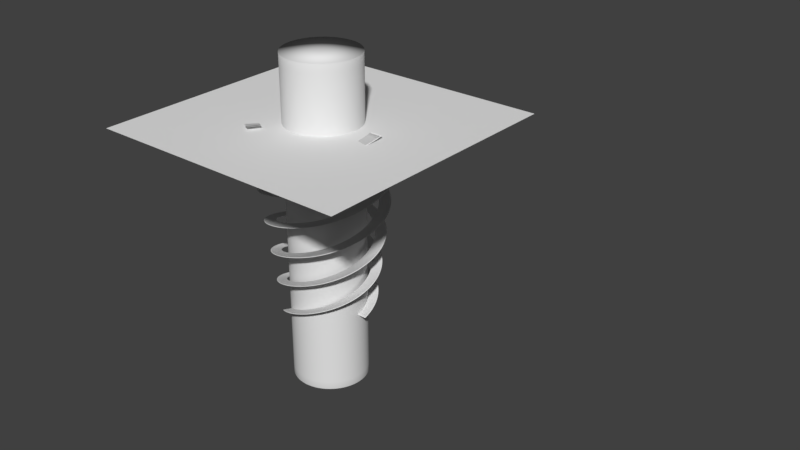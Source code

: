 # Source: Parda_CylindricalColumn_with_Curves.blend  (saved by Blender 2.78.0; exported with 4.5.12 LTS)
import bpy
from mathutils import Matrix  # noqa: F401  (used for matrix-valued properties, if any)

bpy.ops.wm.read_factory_settings(use_empty=True)
scene = bpy.context.scene
scene.name = 'Scene'

# ---- collections
col_collection_1 = bpy.data.collections.new('Collection 1'); scene.collection.children.link(col_collection_1)
col_collection_19 = bpy.data.collections.new('Collection 19'); scene.collection.children.link(col_collection_19)
col_collection_19.hide_render = True
col_collection_19.hide_viewport = True
col_collection_20 = bpy.data.collections.new('Collection 20'); scene.collection.children.link(col_collection_20)
col_collection_20.hide_render = True
col_collection_20.hide_viewport = True

# ---- materials (node trees are filled in below, after node groups)
mat_column_emiss_corner = bpy.data.materials.new('Column_emiss_Corner')
mat_column_emiss_corner.alpha_threshold = 0.0
mat_column_emiss_corner.roughness = 0.5
mat_column_emiss_inset = bpy.data.materials.new('Column_emiss_Inset')
mat_column_emiss_inset.alpha_threshold = 0.0
mat_column_emiss_inset.roughness = 0.5
mat_column_main = bpy.data.materials.new('Column_main')
mat_column_main.alpha_threshold = 0.0
mat_column_main.roughness = 0.5

# ---- material node trees
mat_column_emiss_corner.use_nodes = True; mat_column_emiss_corner.node_tree.nodes.clear()
_N = mat_column_emiss_corner.node_tree.nodes; _L = mat_column_emiss_corner.node_tree.links
n0 = _N.new('ShaderNodeOutputMaterial'); n0.name = 'Material Output'; n0.location = (300, 300)
n1 = _N.new('ShaderNodeBsdfDiffuse'); n1.name = 'Diffuse BSDF'; n1.location = (10, 300)
_L.new(n1.outputs[0], n0.inputs[0])
n0.is_active_output = True
mat_column_emiss_inset.use_nodes = True; mat_column_emiss_inset.node_tree.nodes.clear()
_N = mat_column_emiss_inset.node_tree.nodes; _L = mat_column_emiss_inset.node_tree.links
n0 = _N.new('ShaderNodeOutputMaterial'); n0.name = 'Material Output'; n0.location = (300, 300)
n1 = _N.new('ShaderNodeBsdfDiffuse'); n1.name = 'Diffuse BSDF'; n1.location = (10, 300)
_L.new(n1.outputs[0], n0.inputs[0])
n0.is_active_output = True
mat_column_main.use_nodes = True; mat_column_main.node_tree.nodes.clear()
_N = mat_column_main.node_tree.nodes; _L = mat_column_main.node_tree.links
n0 = _N.new('ShaderNodeOutputMaterial'); n0.name = 'Material Output'; n0.location = (300, 300)
n1 = _N.new('ShaderNodeBsdfDiffuse'); n1.name = 'Diffuse BSDF'; n1.location = (10, 300)
_L.new(n1.outputs[0], n0.inputs[0])
n0.is_active_output = True

# ---- world
world_world = bpy.data.worlds.new('World'); scene.world = world_world
world_world.color = (0.05088, 0.05088, 0.05088)
world_world.use_sun_shadow = False
world_world.sun_shadow_jitter_overblur = 0.0
world_world.cycles.sampling_method = 'MANUAL'

# ---- meshes
me_plane = bpy.data.meshes.new('Plane')
me_plane.from_pydata([(-1.0, -1.0, 0.0), (1.0, -1.0, 0.0), (-1.0, 1.0, 0.0), (1.0, 1.0, 0.0)], [], [(0, 1, 3, 2)])
me_plane.use_remesh_preserve_volume = False
me_plane.use_remesh_preserve_attributes = False
me_plane.use_mirror_vertex_groups = False
me_plane.update()
me_cube_047 = bpy.data.meshes.new('Cube.047')
me_cube_047.from_pydata([(-0.2465, 1.237, 1.683), (-0.2465, 1.237, -7.451e-09), (-0.4835, 1.165, 1.683), (-0.4835, 1.165, -7.451e-09), (-0.7019, 1.049, 1.683), (-0.7019, 1.049, -7.451e-09), (-0.8934, 0.892, 1.683), (-0.8934, 0.892, -7.451e-09), (-1.05, 0.7008, 1.683), (-1.05, 0.7008, -7.451e-09), (-1.167, 0.4827, 1.683), (-1.167, 0.4827, -7.451e-09), (-1.239, 0.2461, 1.683), (-1.239, 0.2461, -7.451e-09), (-1.263, 7.718e-07, 1.683), (-1.263, 7.718e-07, -7.451e-09), (-1.239, -0.2461, 1.683), (-1.239, -0.2461, -7.451e-09), (-1.167, -0.4827, 1.683), (-1.167, -0.4827, -7.451e-09), (-1.05, -0.7008, 1.683), (-1.05, -0.7008, -7.451e-09), (-0.8934, -0.892, 1.683), (-0.8934, -0.892, -7.451e-09), (-0.7019, -1.049, 1.683), (-0.7019, -1.049, -7.451e-09), (-0.4835, -1.165, 1.683), (-0.4835, -1.165, -7.451e-09), (-0.2465, -1.237, 1.683), (-0.2465, -1.237, -7.451e-09), (-5.323e-07, -1.261, 1.683), (-5.323e-07, -1.261, -7.451e-09), (0.2465, -1.237, 1.683), (0.2465, -1.237, -7.451e-09), (0.4835, -1.165, 1.683), (0.4835, -1.165, -7.451e-09), (0.7019, -1.049, 1.683), (0.7019, -1.049, -7.451e-09), (0.8934, -0.892, 1.683), (0.8934, -0.892, -7.451e-09), (1.05, -0.7008, 1.683), (1.05, -0.7008, -7.451e-09), (1.167, -0.4827, 1.683), (1.167, -0.4827, -7.451e-09), (1.239, -0.2461, 1.683), (1.239, -0.2461, -7.451e-09), (1.263, -3.511e-07, 1.683), (1.263, -3.511e-07, -7.451e-09), (1.239, 0.2461, 1.683), (1.239, 0.2461, -7.451e-09), (1.167, 0.4827, 1.683), (1.167, 0.4827, -7.451e-09), (1.05, 0.7008, 1.683), (1.05, 0.7008, -7.451e-09), (0.8934, 0.892, 1.683), (0.8934, 0.892, -7.451e-09), (0.7019, 1.049, 1.683), (0.7019, 1.049, -7.451e-09), (0.4835, 1.165, 1.683), (0.4835, 1.165, -7.451e-09), (0.2465, 1.237, 1.683), (0.2465, 1.237, -7.451e-09), (-1.206e-07, 1.261, 1.683), (-1.206e-07, 1.261, -7.451e-09), (-1.167, -0.4827, 0.01222), (1.05, -0.7008, 0.01222), (-1.167, 0.4827, 0.01222), (-0.8934, -0.892, 0.01222), (-1.05, 0.7008, 0.01222), (-1.05, -0.7008, 0.01222), (-1.239, -0.2461, 0.01222), (1.239, -0.2461, 0.01222), (-1.263, 7.718e-07, 0.01222), (-0.7019, -1.049, 0.01222), (1.05, 0.7008, 0.01222), (-0.2465, -1.237, 0.01222), (-1.239, 0.2461, 0.01222), (1.263, -3.511e-07, 0.01222), (-0.4835, -1.165, 0.01222), (1.239, 0.2461, 0.01222), (1.167, 0.4827, 0.01222), (-5.323e-07, -1.261, 0.01222), (0.8934, 0.892, 0.01222), (0.4835, 1.165, 0.01222), (-1.206e-07, 1.261, 0.01222), (1.167, -0.4827, 0.01222), (-0.7019, 1.049, 0.01222), (0.4835, -1.165, 0.01222), (-0.8934, 0.892, 0.01222), (0.8934, -0.892, 0.01222), (0.2465, -1.237, 0.01222), (0.7019, -1.049, 0.01222), (0.7019, 1.049, 0.01222), (0.2465, 1.237, 0.01222), (-0.4835, 1.165, 0.01222), (-0.2465, 1.237, 0.01222), (-1.206e-07, 1.261, 1.664), (-1.167, -0.4827, 1.664), (1.05, -0.7008, 1.664), (-1.167, 0.4827, 1.664), (-0.8934, -0.892, 1.664), (-1.05, 0.7008, 1.664), (-1.05, -0.7008, 1.664), (-1.239, -0.2461, 1.664), (1.239, -0.2461, 1.664), (-1.263, 7.718e-07, 1.664), (-0.7019, -1.049, 1.664), (1.05, 0.7008, 1.664), (-0.2465, -1.237, 1.664), (-1.239, 0.2461, 1.664), (1.263, -3.511e-07, 1.664), (-0.4835, -1.165, 1.664), (1.239, 0.2461, 1.664), (1.167, 0.4827, 1.664), (-5.323e-07, -1.261, 1.664), (0.8934, 0.892, 1.664), (0.4835, 1.165, 1.664), (1.167, -0.4827, 1.664), (-0.7019, 1.049, 1.664), (0.4835, -1.165, 1.664), (-0.8934, 0.892, 1.664), (0.8934, -0.892, 1.664), (0.2465, -1.237, 1.664), (0.7019, -1.049, 1.664), (0.7019, 1.049, 1.664), (0.2465, 1.237, 1.664), (-0.4835, 1.165, 1.664), (-0.2465, 1.237, 1.664)], [], [(97, 18, 16, 103), (103, 16, 14, 105), (114, 30, 28, 108), (104, 44, 42, 117), (98, 40, 38, 121), (123, 36, 34, 119), (122, 32, 30, 114), (100, 22, 20, 102), (124, 56, 54, 115), (125, 60, 58, 116), (115, 54, 52, 107), (113, 50, 48, 112), (110, 46, 44, 104), (102, 20, 18, 97), (119, 34, 32, 122), (108, 28, 26, 111), (111, 26, 24, 106), (106, 24, 22, 100), (117, 42, 40, 98), (116, 58, 56, 124), (121, 38, 36, 123), (96, 62, 60, 125), (107, 52, 50, 113), (112, 48, 46, 110), (105, 14, 12, 109), (109, 12, 10, 99), (99, 10, 8, 101), (101, 8, 6, 120), (120, 6, 4, 118), (118, 4, 2, 126), (16, 18, 20, 22, 24, 26, 28, 30, 32, 34, 36, 38, 40, 42, 44, 46, 48, 50, 52, 54, 56, 58, 60, 62, 0, 2, 4, 6, 8, 10, 12, 14), (126, 2, 0, 127), (127, 0, 62, 96), (23, 21, 19, 17, 15, 13, 11, 9, 7, 5, 3, 1, 63, 61, 59, 57, 55, 53, 51, 49, 47, 45, 43, 41, 39, 37, 35, 33, 31, 29, 27, 25), (1, 95, 84, 63), (3, 94, 95, 1), (5, 86, 94, 3), (7, 88, 86, 5), (9, 68, 88, 7), (11, 66, 68, 9), (13, 76, 66, 11), (15, 72, 76, 13), (49, 79, 77, 47), (53, 74, 80, 51), (63, 84, 93, 61), (39, 89, 91, 37), (59, 83, 92, 57), (43, 85, 65, 41), (25, 73, 67, 23), (27, 78, 73, 25), (29, 75, 78, 27), (35, 87, 90, 33), (21, 69, 64, 19), (47, 77, 71, 45), (51, 80, 79, 49), (55, 82, 74, 53), (61, 93, 83, 59), (57, 92, 82, 55), (23, 67, 69, 21), (33, 90, 81, 31), (37, 91, 87, 35), (41, 65, 89, 39), (45, 71, 85, 43), (31, 81, 75, 29), (17, 70, 72, 15), (19, 64, 70, 17), (95, 127, 96, 84), (94, 126, 127, 95), (86, 118, 126, 94), (88, 120, 118, 86), (68, 101, 120, 88), (66, 99, 101, 68), (76, 109, 99, 66), (72, 105, 109, 76), (79, 112, 110, 77), (74, 107, 113, 80), (84, 96, 125, 93), (89, 121, 123, 91), (83, 116, 124, 92), (85, 117, 98, 65), (73, 106, 100, 67), (78, 111, 106, 73), (75, 108, 111, 78), (87, 119, 122, 90), (69, 102, 97, 64), (77, 110, 104, 71), (80, 113, 112, 79), (82, 115, 107, 74), (93, 125, 116, 83), (92, 124, 115, 82), (67, 100, 102, 69), (90, 122, 114, 81), (91, 123, 119, 87), (65, 98, 121, 89), (71, 104, 117, 85), (81, 114, 108, 75), (70, 103, 105, 72), (64, 97, 103, 70)])
me_cube_047.polygons.foreach_set('use_smooth', [True] * 98)
_k = {(4, 6): 1.0, (33, 35): 1.0, (7, 9): 1.0, (6, 8): 1.0, (13, 15): 1.0, (15, 17): 1.0, (23, 25): 1.0, (8, 10): 1.0, (9, 11): 1.0, (17, 19): 1.0, (14, 16): 1.0, (28, 30): 1.0, (11, 13): 1.0, (18, 20): 1.0, (19, 21): 1.0, (22, 24): 1.0, (31, 33): 1.0, (32, 34): 1.0, (35, 37): 1.0, (36, 38): 1.0, (29, 31): 1.0, (30, 32): 1.0, (38, 40): 1.0, (59, 61): 1.0, (2, 4): 1.0, (43, 45): 1.0, (44, 46): 1.0, (45, 47): 1.0, (47, 49): 1.0, (50, 52): 1.0, (51, 53): 1.0, (52, 54): 1.0, (53, 55): 1.0, (27, 29): 1.0, (26, 28): 1.0, (20, 22): 1.0, (21, 23): 1.0, (24, 26): 1.0, (25, 27): 1.0, (57, 59): 1.0, (58, 60): 1.0, (60, 62): 1.0, (61, 63): 1.0, (40, 42): 1.0, (42, 44): 1.0, (37, 39): 1.0, (34, 36): 1.0, (10, 12): 1.0, (3, 5): 1.0, (41, 43): 1.0, (5, 7): 1.0, (12, 14): 1.0, (39, 41): 1.0, (16, 18): 1.0, (46, 48): 1.0, (48, 50): 1.0, (49, 51): 1.0, (55, 57): 1.0, (54, 56): 1.0, (56, 58): 1.0, (1, 3): 1.0, (0, 2): 1.0, (1, 63): 1.0, (0, 62): 1.0}
me_cube_047.attributes.new('crease_edge', 'FLOAT', 'EDGE').data.foreach_set('value', [_k.get((min(e.vertices), max(e.vertices)), 0.0) for e in me_cube_047.edges])
_uv = me_cube_047.uv_layers.new(name='UVMap')
_uv.uv.foreach_set('vector', [0.0, 0.0, 0.0, 0.0, 0.0, 0.0, 0.0, 0.0, 0.0, 0.0, 0.0, 0.0, 0.0, 0.0, 0.0, 0.0, 0.0, 0.0, 0.0, 0.0, 0.0, 0.0, 0.0, 0.0, 0.0, 0.0, 0.0, 0.0, 0.0, 0.0, 0.0, 0.0, 0.0, 0.0, 0.0, 0.0, 0.0, 0.0, 0.0, 0.0, 0.0, 0.0, 0.0, 0.0, 0.0, 0.0, 0.0, 0.0, 0.0, 0.0, 0.0, 0.0, 0.0, 0.0, 0.0, 0.0, 0.0, 0.0, 0.0, 0.0, 0.0, 0.0, 0.0, 0.0, 0.0, 0.0, 0.0, 0.0, 0.0, 0.0, 0.0, 0.0, 0.0, 0.0, 0.0, 0.0, 0.0, 0.0, 0.0, 0.0, 0.0, 0.0, 0.0, 0.0, 0.0, 0.0, 0.0, 0.0, 0.0, 0.0, 0.0, 0.0, 0.0, 0.0, 0.0, 0.0, 0.0, 0.0, 0.0, 0.0, 0.0, 0.0, 0.0, 0.0, 0.0, 0.0, 0.0, 0.0, 0.0, 0.0, 0.0, 0.0, 0.0, 0.0, 0.0, 0.0, 0.0, 0.0, 0.0, 0.0, 0.0, 0.0, 0.0, 0.0, 0.0, 0.0, 0.0, 0.0, 0.0, 0.0, 0.0, 0.0, 0.0, 0.0, 0.0, 0.0, 0.0, 0.0, 0.0, 0.0, 0.0, 0.0, 0.0, 0.0, 0.0, 0.0, 0.0, 0.0, 0.0, 0.0, 0.0, 0.0, 0.0, 0.0, 0.0, 0.0, 0.0, 0.0, 0.0, 0.0, 0.0, 0.0, 0.0, 0.0, 0.0, 0.0, 0.0, 0.0, 0.0, 0.0, 0.0, 0.0, 0.0, 0.0, 0.0, 0.0, 0.0, 0.0, 0.0, 0.0, 0.0, 0.0, 0.0, 0.0, 0.0, 0.0, 0.0, 0.0, 0.0, 0.0, 0.0, 0.0, 0.0, 0.0, 0.0, 0.0, 0.0, 0.0, 0.0, 0.0, 0.0, 0.0, 0.0, 0.0, 0.0, 0.0, 0.0, 0.0, 0.0, 0.0, 0.0, 0.0, 0.0, 0.0, 0.0, 0.0, 0.0, 0.0, 0.0, 0.0, 0.0, 0.0, 0.0, 0.0, 0.0, 0.0, 0.0, 0.0, 0.0, 0.0, 0.0, 0.0, 0.0, 0.0, 0.0, 0.0, 0.0, 0.0, 0.0, 0.0, 0.0, 0.0, 0.0, 0.0, 0.0, 0.0, 0.0, 0.0, 0.0, 0.0, 0.0, 0.0, 0.0, 0.0, 0.0, 0.0, 0.0, 0.0, 0.0, 0.0, 0.0, 0.0, 0.0, 0.0, 0.0, 0.0, 0.0, 0.0, 0.0, 0.0, 0.0, 0.0, 0.0, 0.0, 0.0, 0.0, 0.0, 0.0, 0.0, 0.0, 0.0, 0.0, 0.0, 0.0, 0.0, 0.0, 0.0, 0.0, 0.0, 0.0, 0.0, 0.0, 0.0, 0.0, 0.0, 0.0, 0.0, 0.0, 0.0, 0.0, 0.0, 0.0, 0.0, 0.0, 0.0, 0.0, 0.0, 0.0, 0.0, 0.0, 0.0, 0.0, 0.0, 0.0, 0.0, 0.0, 0.0, 0.0, 0.0, 0.0, 0.0, 0.0, 0.0, 0.0, 0.0, 0.0, 0.0, 0.0, 0.0, 0.0, 0.0, 0.0, 0.0, 0.0, 0.0, 0.0, 0.0, 0.0, 0.0, 0.0, 0.0, 0.0, 0.0, 0.0, 0.0, 0.0, 0.0, 0.0, 0.0, 0.0, 0.0, 0.0, 0.0, 0.0, 0.0, 0.0, 0.0, 0.0, 0.0, 0.0, 0.0, 0.0, 0.0, 0.0, 0.0, 0.0, 0.0, 0.0, 0.0, 0.0, 0.0, 0.0, 0.0, 0.0, 0.0, 0.0, 0.0, 0.0, 0.0, 0.0, 0.0, 0.0, 0.0, 0.0, 0.0, 0.0, 0.0, 0.0, 0.0, 0.0, 0.0, 0.0, 0.0, 0.0, 0.0, 0.0, 0.0, 0.0, 0.0, 0.0, 0.0, 0.0, 0.0, 0.0, 0.0, 0.0, 0.0, 0.0, 0.0, 0.0, 0.0, 0.0, 0.0, 0.0, 0.0, 0.0, 0.0, 0.0, 0.0, 0.0, 0.0, 0.0, 0.0, 0.0, 0.0, 0.0, 0.0, 0.0, 0.0, 0.0, 0.0, 0.0, 0.0, 0.0, 0.0, 0.0, 0.0, 0.0, 0.0, 0.0, 0.0, 0.0, 0.0, 0.0, 0.0, 0.0, 0.0, 0.0, 0.0, 0.0, 0.0, 0.0, 0.0, 0.0, 0.0, 0.0, 0.0, 0.0, 0.0, 0.0, 0.0, 0.0, 0.0, 0.0, 0.0, 0.0, 0.0, 0.0, 0.0, 0.0, 0.0, 0.0, 0.0, 0.0, 0.0, 0.0, 0.0, 0.0, 0.0, 0.0, 0.0, 0.0, 0.0, 0.0, 0.0, 0.0, 0.0, 0.0, 0.0, 0.0, 0.0, 0.0, 0.0, 0.0, 0.0, 0.0, 0.0, 0.0, 0.0, 0.0, 0.0, 0.0, 0.0, 0.0, 0.0, 0.0, 0.0, 0.0, 0.0, 0.0, 0.0, 0.0, 0.0, 0.0, 0.0, 0.0, 0.0, 0.0, 0.0, 0.0, 0.0, 0.0, 0.0, 0.0, 0.0, 0.0, 0.0, 0.0, 0.0, 0.0, 0.0, 0.0, 0.0, 0.0, 0.0, 0.0, 0.0, 0.0, 0.0, 0.0, 0.0, 0.0, 0.0, 0.0, 0.0, 0.0, 0.0, 0.0, 0.0, 0.0, 0.0, 0.0, 0.0, 0.0, 0.0, 0.0, 0.0, 0.0, 0.0, 0.0, 0.0, 0.0, 0.0, 0.0, 0.0, 0.0, 0.0, 0.0, 0.0, 0.0, 0.0, 0.0, 0.0, 0.0, 0.0, 0.0, 0.0, 0.0, 0.0, 0.0, 0.0, 0.0, 0.0, 0.0, 0.0, 0.0, 0.0, 0.0, 0.0, 0.0, 0.0, 0.0, 0.0, 0.0, 0.0, 0.0, 0.0, 0.0, 0.0, 0.0, 0.0, 0.0, 0.0, 0.0, 0.0, 0.0, 0.0, 0.0, 0.0, 0.0, 0.0, 0.0, 0.0, 0.0, 0.0, 0.0, 0.0, 0.0, 0.0, 0.0, 0.0, 0.0, 0.0, 0.0, 0.0, 0.0, 0.0, 0.0, 0.0, 0.0, 0.0, 0.0, 0.0, 0.0, 0.0, 0.0, 0.0, 0.0, 0.0, 0.0, 0.0, 0.0, 0.0, 0.0, 0.0, 0.0, 0.0, 0.0, 0.0, 0.0, 0.0, 0.0, 0.0, 0.0, 0.0, 0.0, 0.0, 0.0, 0.0, 0.0, 0.0, 0.0, 0.0, 0.0, 0.0, 0.0, 0.0, 0.0, 0.0, 0.0, 0.0, 0.0, 0.0, 0.0, 0.0, 0.0, 0.0, 0.0, 0.0, 0.0, 0.0, 0.0, 0.0, 0.0, 0.0, 0.0, 0.0, 0.0, 0.0, 0.0, 0.0, 0.0, 0.0, 0.0, 0.0, 0.0, 0.0, 0.0, 0.0, 0.0, 0.0, 0.0, 0.0, 0.0, 0.0, 0.0, 0.0, 0.0, 0.0, 0.0, 0.0, 0.0, 0.0, 0.0, 0.0, 0.0, 0.0, 0.0, 0.0, 0.0, 0.0, 0.0, 0.0, 0.0, 0.0, 0.0, 0.0, 0.0, 0.0, 0.0, 0.0, 0.0, 0.0, 0.0, 0.0, 0.0, 0.0, 0.0, 0.0, 0.0, 0.0, 0.0, 0.0, 0.0, 0.0, 0.0, 0.0, 0.0, 0.0, 0.0, 0.0, 0.0, 0.0, 0.0, 0.0, 0.0, 0.0, 0.0, 0.0, 0.0, 0.0, 0.0, 0.0, 0.0, 0.0, 0.0, 0.0, 0.0, 0.0, 0.0, 0.0, 0.0, 0.0, 0.0, 0.0, 0.0, 0.0, 0.0, 0.0, 0.0, 0.0, 0.0, 0.0, 0.0, 0.0, 0.0, 0.0, 0.0, 0.0, 0.0, 0.0, 0.0, 0.0, 0.0, 0.0, 0.0, 0.0, 0.0, 0.0, 0.0, 0.0, 0.0, 0.0, 0.0, 0.0, 0.0, 0.0, 0.0, 0.0, 0.0, 0.0, 0.0, 0.0, 0.0, 0.0, 0.0, 0.0, 0.0, 0.0, 0.0, 0.0, 0.0, 0.0, 0.0, 0.0, 0.0, 0.0, 0.0, 0.0, 0.0, 0.0, 0.0, 0.0, 0.0, 0.0, 0.0, 0.0, 0.0, 0.0, 0.0, 0.0, 0.0, 0.0, 0.0, 0.0, 0.0, 0.0, 0.0, 0.0, 0.0, 0.0, 0.0, 0.0, 0.0, 0.0, 0.0, 0.0, 0.0, 0.0, 0.0, 0.0, 0.0, 0.0, 0.0, 0.0, 0.0, 0.0, 0.0, 0.0, 0.0, 0.0, 0.0, 0.0, 0.0, 0.0, 0.0, 0.0, 0.0, 0.0, 0.0, 0.0, 0.0, 0.0, 0.0, 0.0, 0.0, 0.0, 0.0, 0.0, 0.0, 0.0, 0.0, 0.0, 0.0, 0.0, 0.0])
me_cube_047.materials.append(mat_column_emiss_corner)
me_cube_047.materials.append(mat_column_emiss_inset)
me_cube_047.materials.append(mat_column_main)
me_cube_047.use_remesh_preserve_volume = False
me_cube_047.use_remesh_preserve_attributes = False
me_cube_047.use_mirror_vertex_groups = False
me_cube_047.update()

# ---- curves / text
cu_beziercurve = bpy.data.curves.new('BezierCurve', 'CURVE')
cu_beziercurve.dimensions = '2D'
_sp = cu_beziercurve.splines.new('BEZIER'); _sp.bezier_points.add(1)
_sp.bezier_points.foreach_set('co', [0.5147, 1.038, 0.0, 0.6388, 1.038, 0.0])
_sp.bezier_points.foreach_set('handle_left', [0.4915, 1.038, 0.0, 0.6005, 1.038, 0.0])
_sp.bezier_points.foreach_set('handle_right', [0.531, 1.038, 0.0, 0.6771, 1.038, 0.0])
for _p, _l, _r in zip(_sp.bezier_points, ['ALIGNED', 'ALIGNED'], ['ALIGNED', 'ALIGNED']): _p.handle_left_type = _l; _p.handle_right_type = _r
_sp.order_u = 0
_sp.order_v = 0
cu_beziercurve.use_path = True
cu_beziercurve.use_path_clamp = True
cu_beziercurve.bevel_resolution = 0
cu_beziercurve.extrude = 0.01
cu_beziercurve_002 = bpy.data.curves.new('BezierCurve.002', 'CURVE')
cu_beziercurve_002.dimensions = '2D'
_sp = cu_beziercurve_002.splines.new('BEZIER'); _sp.bezier_points.add(1)
_sp.bezier_points.foreach_set('co', [0.5147, 1.038, 0.0, 0.5913, 1.038, 0.0])
_sp.bezier_points.foreach_set('handle_left', [0.4915, 1.038, 0.0, 0.553, 1.038, 0.0])
_sp.bezier_points.foreach_set('handle_right', [0.531, 1.038, 0.0, 0.6296, 1.038, 0.0])
for _p, _l, _r in zip(_sp.bezier_points, ['ALIGNED', 'ALIGNED'], ['ALIGNED', 'ALIGNED']): _p.handle_left_type = _l; _p.handle_right_type = _r
_sp.order_u = 0
_sp.order_v = 0
cu_beziercurve_002.use_path = True
cu_beziercurve_002.use_path_clamp = True
cu_beziercurve_002.bevel_resolution = 0
cu_beziercurve_002.extrude = 0.01
cu_beziercurve_001 = bpy.data.curves.new('BezierCurve.001', 'CURVE')
cu_beziercurve_001.dimensions = '2D'
_sp = cu_beziercurve_001.splines.new('BEZIER'); _sp.bezier_points.add(3)
_sp.bezier_points.foreach_set('co', [-0.1226, 2.114, 0.0, -0.1214, 3.388, 0.0, 1.189, 3.388, 0.0, -0.02759, 2.114, 0.0])
_sp.bezier_points.foreach_set('handle_left', [-0.1237, 2.114, 0.0, -0.1214, 3.216, 0.0, 0.4119, 3.388, 0.0, -0.01232, 2.963, 0.0])
_sp.bezier_points.foreach_set('handle_right', [-0.1214, 2.702, 0.0, 0.01194, 3.388, 0.0, 0.6617, 3.165, 0.0, -0.1756, 2.114, 0.0])
for _p, _l, _r in zip(_sp.bezier_points, ['FREE', 'ALIGNED', 'ALIGNED', 'ALIGNED'], ['ALIGNED', 'FREE', 'FREE', 'FREE']): _p.handle_left_type = _l; _p.handle_right_type = _r
_sp.order_u = 0
_sp.order_v = 0
_sp.use_cyclic_u = True
cu_beziercurve_001.use_path_clamp = True
cu_beziercurve_001.bevel_resolution = 0
cu_beziercurve_001.extrude = 0.02
cu_beziercurve_001.fill_mode = 'BOTH'
lat_lattice_002 = bpy.data.lattices.new('Lattice.002')
lat_lattice_002.points.foreach_set('co_deform', [-0.3611, -0.3611, -0.5, 0.3611, -0.3611, -0.5, -0.3611, 0.3611, -0.5, 0.3611, 0.3611, -0.5, -0.9561, -0.9561, 0.5, 0.9561, -0.9561, 0.5, -0.9561, 0.9561, 0.5, 0.9561, 0.9561, 0.5])
lat_lattice_001 = bpy.data.lattices.new('Lattice.001')
lat_lattice_001.points_u = 3
lat_lattice_001.points_v = 3
lat_lattice_001.points_w = 3
lat_lattice_001.points.foreach_set('co_deform', [-0.5, -0.5, -0.5, 0.0, -0.5, -0.5, 0.5, -0.5, -0.5, -0.5, 0.0, -0.5, 0.0, 0.0, -0.5, 0.5, 0.0, -0.5, -0.5, 0.5, -0.5, 0.0, 0.5, -0.5, 0.5, 0.5, -0.5, -0.4363, -0.5, -0.1669, 0.0, -0.5, -0.07271, 0.5, -0.5, 0.0, -0.3743, 0.0, 0.0, 0.0, 0.0, 0.0, 0.5, 0.0, 0.0, -0.5, 0.3812, 0.0, 0.0, 0.4918, 0.0, 0.5046, 0.4851, 0.0, -0.8546, -0.3894, 0.5, 0.2911, -0.9556, 0.4354, 0.8546, -0.6688, 0.5, -0.7824, 0.0, 0.5, 0.0, 0.0, 0.5, 1.538, -0.1632, 0.5156, -0.8546, 0.8546, 0.5, 0.0, 0.8546, 0.5, 0.8546, 0.8546, 2.636])

# ---- objects
ob_lattice = bpy.data.objects.new('Lattice', lat_lattice_002)
ob_beziercurve_003 = bpy.data.objects.new('BezierCurve.003', cu_beziercurve)
ob_beziercurve_002 = bpy.data.objects.new('BezierCurve.002', cu_beziercurve)
ob_plane = bpy.data.objects.new('Plane', me_plane)
ob_beziercurve = bpy.data.objects.new('BezierCurve', cu_beziercurve)
ob_cylindercolumn = bpy.data.objects.new('CylinderColumn', me_cube_047)
ob_lattice_001 = bpy.data.objects.new('Lattice.001', lat_lattice_001)
ob_beziercurve_001 = bpy.data.objects.new('BezierCurve.001', cu_beziercurve_002)
ob_templatecurve = bpy.data.objects.new('TemplateCurve', cu_beziercurve_001)

# ---- transforms, parenting, visibility, modifiers, constraints
ob_lattice.location = (0.0, 0.0, 2.212)
ob_lattice.scale = (1.075, 1.075, 2.814)
ob_lattice.lineart.crease_threshold = 0.0
ob_beziercurve_003.location = (0.0, 0.0, 0.0)
ob_beziercurve_003.rotation_euler = (1.571, -0.0, 4.189)
ob_beziercurve_003.lineart.crease_threshold = 0.0
_m = ob_beziercurve_003.modifiers.new('Screw', 'SCREW')
_m.steps = 100
_m.render_steps = 100
_m.iterations = 2
_m.axis = 'Y'
_m.screw_offset = 1.3
_m.merge_threshold = 0.0
_m = ob_beziercurve_003.modifiers.new('Lattice', 'LATTICE')
_m.object = ob_lattice
ob_beziercurve_002.location = (0.0, 0.0, 0.0)
ob_beziercurve_002.rotation_euler = (1.571, -0.0, 2.094)
ob_beziercurve_002.lineart.crease_threshold = 0.0
_m = ob_beziercurve_002.modifiers.new('Screw', 'SCREW')
_m.steps = 100
_m.render_steps = 100
_m.iterations = 2
_m.axis = 'Y'
_m.screw_offset = 1.3
_m.merge_threshold = 0.0
_m = ob_beziercurve_002.modifiers.new('Lattice', 'LATTICE')
_m.object = ob_lattice
ob_plane.location = (0.0, 0.0, 3.589)
ob_plane.rotation_euler = (3.142, -0.0, 0.0)
ob_plane.scale = (1.834, 1.834, 1.834)
ob_plane.lineart.crease_threshold = 0.0
ob_beziercurve.location = (0.0, 0.0, 0.0)
ob_beziercurve.rotation_euler = (1.571, -0.0, 0.0)
ob_beziercurve.lineart.crease_threshold = 0.0
_m = ob_beziercurve.modifiers.new('Screw', 'SCREW')
_m.steps = 100
_m.render_steps = 100
_m.iterations = 2
_m.axis = 'Y'
_m.screw_offset = 1.3
_m.merge_threshold = 0.0
_m = ob_beziercurve.modifiers.new('Lattice', 'LATTICE')
_m.object = ob_lattice
ob_cylindercolumn.location = (1.26e-07, 3.39e-07, 0.0)
ob_cylindercolumn.scale = (0.4051, 0.4058, 2.665)
ob_cylindercolumn.lineart.crease_threshold = 0.0
_m = ob_cylindercolumn.modifiers.new('Subsurf', 'SUBSURF')
_m.uv_smooth = 'PRESERVE_CORNERS'
_m.quality = 1
_m.render_levels = 1
_m.show_only_control_edges = False
ob_lattice_001.location = (0.0, 0.0, 1.403)
ob_lattice_001.scale = (1.058, 1.058, 1.058)
ob_lattice_001.lineart.crease_threshold = 0.0
ob_beziercurve_001.location = (0.0, 0.0, 0.0)
ob_beziercurve_001.rotation_euler = (1.571, -0.0, 0.0)
ob_beziercurve_001.lineart.crease_threshold = 0.0
_m = ob_beziercurve_001.modifiers.new('Screw', 'SCREW')
_m.steps = 100
_m.render_steps = 100
_m.axis = 'Y'
_m.screw_offset = 0.8
_m.merge_threshold = 0.0
_m = ob_beziercurve_001.modifiers.new('Lattice', 'LATTICE')
_m.object = ob_lattice_001
ob_templatecurve.location = (0.4214, 0.0, 0.0)
ob_templatecurve.rotation_euler = (1.571, -0.0, 0.0)
ob_templatecurve.scale = (0.8642, 1.0, 1.0)
ob_templatecurve.lineart.crease_threshold = 0.0

# ---- collection membership
col_collection_1.objects.link(ob_lattice)
col_collection_1.objects.link(ob_beziercurve_003)
col_collection_1.objects.link(ob_beziercurve_002)
col_collection_1.objects.link(ob_plane)
col_collection_1.objects.link(ob_beziercurve)
col_collection_1.objects.link(ob_cylindercolumn)
col_collection_19.objects.link(ob_lattice_001)
col_collection_19.objects.link(ob_beziercurve_001)
col_collection_20.objects.link(ob_templatecurve)

# ---- scene / render settings (as saved in the file)
scene.frame_start = 1; scene.frame_end = 250; scene.frame_set(231)
scene.render.engine = 'CYCLES'
scene.render.resolution_percentage = 50
scene.render.dither_intensity = 0.0
scene.cycles.use_denoising = False
scene.cycles.samples = 128
scene.cycles.sampling_pattern = 'TABULATED_SOBOL'
scene.cycles.light_sampling_threshold = 0.0
scene.cycles.use_adaptive_sampling = False
scene.cycles.use_light_tree = False
scene.cycles.blur_glossy = 0.0
scene.cycles.sample_clamp_indirect = 0.0
scene.view_settings.view_transform = 'Standard'
bpy.context.view_layer.update()

# ---- added for rendering (the .blend has no active camera and no usable light): camera, sun
cam_auto = bpy.data.cameras.new('AutoCamera')
cam_auto.lens = 50.0
cam_auto.sensor_width = 36.0
cam_auto.clip_end = 1000.0
ob_auto_camera = bpy.data.objects.new('AutoCamera', cam_auto)
scene.collection.objects.link(ob_auto_camera)
ob_auto_camera.location = (8.76021, -9.06521, 8.60912)
ob_auto_camera.rotation_euler = (1.09748, -7.21219e-08, 0.694738)
scene.camera = ob_auto_camera
light_auto_sun = bpy.data.lights.new('AutoSun', 'SUN')
light_auto_sun.energy = 3.0
light_auto_sun.angle = 0.0523599
ob_auto_sun = bpy.data.objects.new('AutoSun', light_auto_sun)
scene.collection.objects.link(ob_auto_sun)
ob_auto_sun.rotation_euler = (0.872665, 0.174533, 0.523599)
bpy.context.view_layer.update()
